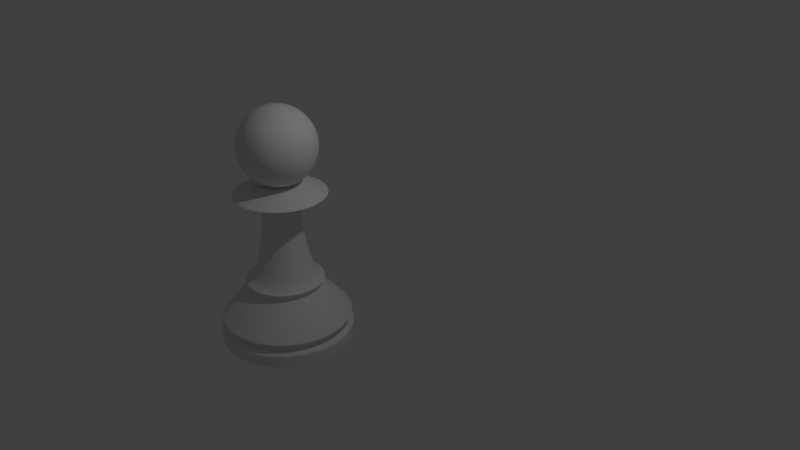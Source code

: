 # Source: Pawn.blend  (saved by Blender 2.78.0; exported with 4.5.12 LTS)
import bpy
from mathutils import Matrix  # noqa: F401  (used for matrix-valued properties, if any)

bpy.ops.wm.read_factory_settings(use_empty=True)
scene = bpy.context.scene
scene.name = 'Scene'

# ---- collections
col_collection_1 = bpy.data.collections.new('Collection 1'); scene.collection.children.link(col_collection_1)

# ---- world
world_world = bpy.data.worlds.new('World'); scene.world = world_world
world_world.color = (0.05088, 0.05088, 0.05088)
world_world.use_sun_shadow = False
world_world.sun_shadow_jitter_overblur = 0.0
world_world.cycles.sampling_method = 'MANUAL'

# ---- cameras
cam_camera = bpy.data.cameras.new('Camera')
cam_camera.clip_end = 100.0
cam_camera.lens = 35.0
cam_camera.sensor_width = 32.0
cam_camera.sensor_height = 18.0
cam_camera.ortho_scale = 7.314
cam_camera.dof.focus_distance = 0.0

# ---- lights
light_lamp = bpy.data.lights.new('Lamp', 'POINT')
light_lamp.transmission_factor = 0.0
light_lamp.cutoff_distance = 30.0
light_lamp.energy = 100.0
light_lamp.shadow_buffer_clip_start = 1.001
light_lamp.shadow_soft_size = 0.1
light_lamp.shadow_maximum_resolution = 0.006
light_lamp.use_absolute_resolution = True

# ---- meshes
me_cylinder = bpy.data.meshes.new('Cylinder')
me_cylinder.from_pydata([(0.0, 1.0, 0.01308), (0.0, 1.0, 0.2131), (0.1951, 0.9808, 0.01308), (0.1951, 0.9808, 0.2131), (0.3827, 0.9239, 0.01308), (0.3827, 0.9239, 0.2131), (0.5556, 0.8315, 0.01308), (0.5556, 0.8315, 0.2131), (0.7071, 0.7071, 0.01308), (0.7071, 0.7071, 0.2131), (0.8315, 0.5556, 0.01308), (0.8315, 0.5556, 0.2131), (0.9239, 0.3827, 0.01308), (0.9239, 0.3827, 0.2131), (0.9808, 0.1951, 0.01308), (0.9808, 0.1951, 0.2131), (1.0, 7.55e-08, 0.01308), (1.0, 7.55e-08, 0.2131), (0.9808, -0.1951, 0.01308), (0.9808, -0.1951, 0.2131), (0.9239, -0.3827, 0.01308), (0.9239, -0.3827, 0.2131), (0.8315, -0.5556, 0.01308), (0.8315, -0.5556, 0.2131), (0.7071, -0.7071, 0.01308), (0.7071, -0.7071, 0.2131), (0.5556, -0.8315, 0.01308), (0.5556, -0.8315, 0.2131), (0.3827, -0.9239, 0.01308), (0.3827, -0.9239, 0.2131), (0.1951, -0.9808, 0.01308), (0.1951, -0.9808, 0.2131), (-3.258e-07, -1.0, 0.01308), (-3.258e-07, -1.0, 0.2131), (-0.1951, -0.9808, 0.01308), (-0.1951, -0.9808, 0.2131), (-0.3827, -0.9239, 0.01308), (-0.3827, -0.9239, 0.2131), (-0.5556, -0.8315, 0.01308), (-0.5556, -0.8315, 0.2131), (-0.7071, -0.7071, 0.01308), (-0.7071, -0.7071, 0.2131), (-0.8315, -0.5556, 0.01308), (-0.8315, -0.5556, 0.2131), (-0.9239, -0.3827, 0.01308), (-0.9239, -0.3827, 0.2131), (-0.9808, -0.1951, 0.01308), (-0.9808, -0.1951, 0.2131), (-1.0, 9.656e-07, 0.01308), (-1.0, 9.656e-07, 0.2131), (-0.9808, 0.1951, 0.01308), (-0.9808, 0.1951, 0.2131), (-0.9239, 0.3827, 0.01308), (-0.9239, 0.3827, 0.2131), (-0.8315, 0.5556, 0.01308), (-0.8315, 0.5556, 0.2131), (-0.7071, 0.7071, 0.01308), (-0.7071, 0.7071, 0.2131), (-0.5556, 0.8315, 0.01308), (-0.5556, 0.8315, 0.2131), (-0.3827, 0.9239, 0.01308), (-0.3827, 0.9239, 0.2131), (-0.1951, 0.9808, 0.01308), (-0.1951, 0.9808, 0.2131), (0.175, 0.88, 0.2767), (1.182e-08, 0.8972, 0.2767), (0.3433, 0.8289, 0.2767), (0.4985, 0.746, 0.2767), (0.6344, 0.6344, 0.2767), (0.746, 0.4985, 0.2767), (0.8289, 0.3433, 0.2767), (0.88, 0.175, 0.2767), (0.8972, 9.703e-08, 0.2767), (0.88, -0.175, 0.2767), (0.8289, -0.3433, 0.2767), (0.746, -0.4985, 0.2767), (0.6344, -0.6344, 0.2767), (0.4985, -0.746, 0.2767), (0.3433, -0.8289, 0.2767), (0.175, -0.88, 0.2767), (-2.805e-07, -0.8972, 0.2767), (-0.175, -0.88, 0.2767), (-0.3434, -0.8289, 0.2767), (-0.4985, -0.746, 0.2767), (-0.6344, -0.6344, 0.2767), (-0.746, -0.4985, 0.2767), (-0.8289, -0.3433, 0.2767), (-0.88, -0.175, 0.2767), (-0.8972, 8.956e-07, 0.2767), (-0.88, 0.175, 0.2767), (-0.8289, 0.3434, 0.2767), (-0.746, 0.4985, 0.2767), (-0.6344, 0.6344, 0.2767), (-0.4985, 0.746, 0.2767), (-0.3433, 0.8289, 0.2767), (-0.175, 0.88, 0.2767), (0.1857, 0.9336, 0.3579), (6.922e-09, 0.9519, 0.3579), (0.3643, 0.8794, 0.3579), (0.5288, 0.7915, 0.3579), (0.6731, 0.6731, 0.3579), (0.7915, 0.5288, 0.3579), (0.8794, 0.3643, 0.3579), (0.9336, 0.1857, 0.3579), (0.9519, 8.566e-08, 0.3579), (0.9336, -0.1857, 0.3579), (0.8794, -0.3643, 0.3579), (0.7915, -0.5288, 0.3579), (0.6731, -0.6731, 0.3579), (0.5288, -0.7915, 0.3579), (0.3643, -0.8794, 0.3579), (0.1857, -0.9336, 0.3579), (-3.032e-07, -0.9519, 0.3579), (-0.1857, -0.9336, 0.3579), (-0.3643, -0.8794, 0.3579), (-0.5288, -0.7915, 0.3579), (-0.6731, -0.6731, 0.3579), (-0.7915, -0.5288, 0.3579), (-0.8794, -0.3643, 0.3579), (-0.9336, -0.1857, 0.3579), (-0.9519, 9.329e-07, 0.3579), (-0.9336, 0.1857, 0.3579), (-0.8794, 0.3643, 0.3579), (-0.7915, 0.5288, 0.3579), (-0.6731, 0.6731, 0.3579), (-0.5288, 0.7915, 0.3579), (-0.3643, 0.8794, 0.3579), (-0.1857, 0.9336, 0.3579), (0.1908, 0.9594, 0.3862), (5.079e-09, 0.9782, 0.3862), (0.3743, 0.9037, 0.3862), (0.5435, 0.8133, 0.3862), (0.6917, 0.6917, 0.3862), (0.8133, 0.5435, 0.3862), (0.9037, 0.3743, 0.3862), (0.9594, 0.1908, 0.3862), (0.9782, 8.021e-08, 0.3862), (0.9594, -0.1908, 0.3862), (0.9037, -0.3743, 0.3862), (0.8133, -0.5435, 0.3862), (0.6917, -0.6917, 0.3862), (0.5435, -0.8133, 0.3862), (0.3743, -0.9037, 0.3862), (0.1908, -0.9594, 0.3862), (-3.137e-07, -0.9782, 0.3862), (-0.1908, -0.9594, 0.3862), (-0.3743, -0.9037, 0.3862), (-0.5435, -0.8133, 0.3862), (-0.6917, -0.6917, 0.3862), (-0.8133, -0.5435, 0.3862), (-0.9037, -0.3743, 0.3862), (-0.9594, -0.1908, 0.3862), (-0.9782, 9.509e-07, 0.3862), (-0.9594, 0.1908, 0.3862), (-0.9037, 0.3743, 0.3862), (-0.8133, 0.5435, 0.3862), (-0.6917, 0.6917, 0.3862), (-0.5435, 0.8133, 0.3862), (-0.3743, 0.9037, 0.3862), (-0.1908, 0.9594, 0.3862), (0.1532, 0.7699, 0.6088), (2.861e-08, 0.785, 0.6088), (0.3004, 0.7253, 0.6088), (0.4361, 0.6527, 0.6088), (0.5551, 0.5551, 0.6088), (0.6527, 0.4361, 0.6088), (0.7253, 0.3004, 0.6088), (0.7699, 0.1532, 0.6088), (0.785, 1.269e-07, 0.6088), (0.7699, -0.1532, 0.6088), (0.7253, -0.3004, 0.6088), (0.6527, -0.4361, 0.6088), (0.5551, -0.5551, 0.6088), (0.4361, -0.6527, 0.6088), (0.3004, -0.7253, 0.6088), (0.1532, -0.7699, 0.6088), (-2.272e-07, -0.785, 0.6088), (-0.1532, -0.7699, 0.6088), (-0.3004, -0.7253, 0.6088), (-0.4361, -0.6527, 0.6088), (-0.5551, -0.5551, 0.6088), (-0.6527, -0.4361, 0.6088), (-0.7253, -0.3004, 0.6088), (-0.7699, -0.1532, 0.6088), (-0.785, 8.257e-07, 0.6088), (-0.7699, 0.1532, 0.6088), (-0.7253, 0.3004, 0.6088), (-0.6527, 0.4361, 0.6088), (-0.5551, 0.5551, 0.6088), (-0.4361, 0.6527, 0.6088), (-0.3004, 0.7253, 0.6088), (-0.1531, 0.7699, 0.6088), (0.1202, 0.6045, 0.7678), (4.73e-08, 0.6164, 0.7678), (0.2359, 0.5695, 0.7678), (0.3424, 0.5125, 0.7678), (0.4358, 0.4358, 0.7678), (0.5125, 0.3424, 0.7678), (0.5695, 0.2359, 0.7678), (0.6045, 0.1202, 0.7678), (0.6164, 1.617e-07, 0.7678), (0.6045, -0.1202, 0.7678), (0.5695, -0.2359, 0.7678), (0.5125, -0.3424, 0.7678), (0.4358, -0.4358, 0.7678), (0.3424, -0.5125, 0.7678), (0.2359, -0.5695, 0.7678), (0.1202, -0.6045, 0.7678), (-1.535e-07, -0.6164, 0.7678), (-0.1202, -0.6045, 0.7678), (-0.2359, -0.5695, 0.7678), (-0.3424, -0.5125, 0.7678), (-0.4358, -0.4358, 0.7678), (-0.5125, -0.3424, 0.7678), (-0.5695, -0.2359, 0.7678), (-0.6045, -0.1202, 0.7678), (-0.6164, 7.103e-07, 0.7678), (-0.6045, 0.1203, 0.7678), (-0.5695, 0.2359, 0.7678), (-0.5125, 0.3424, 0.7678), (-0.4358, 0.4358, 0.7678), (-0.3424, 0.5125, 0.7678), (-0.2359, 0.5695, 0.7678), (-0.1202, 0.6045, 0.7678), (0.1031, 0.5183, 0.8809), (6.618e-08, 0.5285, 0.8809), (0.2022, 0.4883, 0.8809), (0.2936, 0.4394, 0.8809), (0.3737, 0.3737, 0.8809), (0.4394, 0.2936, 0.8809), (0.4883, 0.2022, 0.8809), (0.5183, 0.1031, 0.8809), (0.5285, 1.822e-07, 0.8809), (0.5183, -0.1031, 0.8809), (0.4883, -0.2022, 0.8809), (0.4394, -0.2936, 0.8809), (0.3737, -0.3737, 0.8809), (0.2936, -0.4394, 0.8809), (0.2022, -0.4883, 0.8809), (0.1031, -0.5183, 0.8809), (-1.06e-07, -0.5285, 0.8809), (-0.1031, -0.5183, 0.8809), (-0.2022, -0.4883, 0.8809), (-0.2936, -0.4394, 0.8809), (-0.3737, -0.3737, 0.8809), (-0.4394, -0.2936, 0.8809), (-0.4883, -0.2022, 0.8809), (-0.5183, -0.1031, 0.8809), (-0.5285, 6.526e-07, 0.8809), (-0.5183, 0.1031, 0.8809), (-0.4883, 0.2022, 0.8809), (-0.4394, 0.2936, 0.8809), (-0.3737, 0.3737, 0.8809), (-0.2936, 0.4394, 0.8809), (-0.2022, 0.4883, 0.8809), (-0.1031, 0.5183, 0.8809), (0.1151, 0.5785, 0.9657), (5.765e-08, 0.5898, 0.9657), (0.2257, 0.5449, 0.9657), (0.3277, 0.4904, 0.9657), (0.4171, 0.4171, 0.9657), (0.4904, 0.3277, 0.9657), (0.5449, 0.2257, 0.9657), (0.5785, 0.1151, 0.9657), (0.5898, 1.659e-07, 0.9657), (0.5785, -0.1151, 0.9657), (0.5449, -0.2257, 0.9657), (0.4904, -0.3277, 0.9657), (0.4171, -0.4171, 0.9657), (0.3277, -0.4904, 0.9657), (0.2257, -0.5449, 0.9657), (0.1151, -0.5785, 0.9657), (-1.345e-07, -0.5898, 0.9657), (-0.1151, -0.5785, 0.9657), (-0.2257, -0.5449, 0.9657), (-0.3277, -0.4904, 0.9657), (-0.4171, -0.4171, 0.9657), (-0.4904, -0.3277, 0.9657), (-0.5449, -0.2257, 0.9657), (-0.5785, -0.1151, 0.9657), (-0.5898, 6.909e-07, 0.9657), (-0.5785, 0.1151, 0.9657), (-0.5449, 0.2257, 0.9657), (-0.4904, 0.3277, 0.9657), (-0.4171, 0.4171, 0.9657), (-0.3277, 0.4904, 0.9657), (-0.2257, 0.5449, 0.9657), (-0.1151, 0.5785, 0.9657), (0.09311, 0.4681, 1.026), (6.055e-08, 0.4773, 1.026), (0.1827, 0.441, 1.026), (0.2652, 0.3969, 1.026), (0.3375, 0.3375, 1.026), (0.3969, 0.2652, 1.026), (0.441, 0.1827, 1.026), (0.4681, 0.09311, 1.026), (0.4773, 1.915e-07, 1.026), (0.4681, -0.09311, 1.026), (0.441, -0.1827, 1.026), (0.3969, -0.2652, 1.026), (0.3375, -0.3375, 1.026), (0.2652, -0.3969, 1.026), (0.1827, -0.441, 1.026), (0.09311, -0.4681, 1.026), (-9.497e-08, -0.4773, 1.026), (-0.09311, -0.4681, 1.026), (-0.1827, -0.441, 1.026), (-0.2652, -0.3969, 1.026), (-0.3375, -0.3375, 1.026), (-0.3969, -0.2652, 1.026), (-0.441, -0.1827, 1.026), (-0.4681, -0.09311, 1.026), (-0.4773, 6.163e-07, 1.026), (-0.4681, 0.09312, 1.026), (-0.441, 0.1827, 1.026), (-0.3969, 0.2652, 1.026), (-0.3375, 0.3375, 1.026), (-0.2652, 0.3969, 1.026), (-0.1826, 0.441, 1.026), (-0.09311, 0.4681, 1.026), (0.07488, 0.3765, 1.287), (1.091e-07, 0.3838, 1.287), (0.1469, 0.3546, 1.287), (0.2132, 0.3191, 1.287), (0.2714, 0.2714, 1.287), (0.3191, 0.2132, 1.287), (0.3546, 0.1469, 1.287), (0.3765, 0.07488, 1.287), (0.3838, 2.123e-07, 1.287), (0.3765, -0.07488, 1.287), (0.3546, -0.1469, 1.287), (0.3191, -0.2132, 1.287), (0.2714, -0.2714, 1.287), (0.2132, -0.3191, 1.287), (0.1469, -0.3546, 1.287), (0.07488, -0.3765, 1.287), (-1.601e-08, -0.3838, 1.287), (-0.07488, -0.3765, 1.287), (-0.1469, -0.3546, 1.287), (-0.2132, -0.3191, 1.287), (-0.2714, -0.2714, 1.287), (-0.3191, -0.2132, 1.287), (-0.3546, -0.1469, 1.287), (-0.3765, -0.07488, 1.287), (-0.3838, 5.54e-07, 1.287), (-0.3765, 0.07488, 1.287), (-0.3546, 0.1469, 1.287), (-0.3191, 0.2132, 1.287), (-0.2714, 0.2714, 1.287), (-0.2132, 0.3191, 1.287), (-0.1469, 0.3546, 1.287), (-0.07488, 0.3765, 1.287), (0.06463, 0.3249, 1.527), (1.261e-07, 0.3313, 1.527), (0.1268, 0.306, 1.527), (0.184, 0.2754, 1.527), (0.2342, 0.2342, 1.527), (0.2754, 0.184, 1.527), (0.306, 0.1268, 1.527), (0.3249, 0.06463, 1.527), (0.3313, 2.245e-07, 1.527), (0.3249, -0.06463, 1.527), (0.306, -0.1268, 1.527), (0.2754, -0.184, 1.527), (0.2342, -0.2342, 1.527), (0.184, -0.2754, 1.527), (0.1268, -0.306, 1.527), (0.06463, -0.3249, 1.527), (1.812e-08, -0.3313, 1.527), (-0.06463, -0.3249, 1.527), (-0.1268, -0.306, 1.527), (-0.184, -0.2754, 1.527), (-0.2342, -0.2342, 1.527), (-0.2754, -0.184, 1.527), (-0.306, -0.1268, 1.527), (-0.3249, -0.06462, 1.527), (-0.3313, 5.193e-07, 1.527), (-0.3249, 0.06463, 1.527), (-0.306, 0.1268, 1.527), (-0.2754, 0.184, 1.527), (-0.2342, 0.2342, 1.527), (-0.184, 0.2754, 1.527), (-0.1268, 0.306, 1.527), (-0.06462, 0.3249, 1.527), (0.05549, 0.279, 1.842), (4.053e-08, 0.2844, 1.842), (0.1088, 0.2628, 1.842), (0.158, 0.2365, 1.842), (0.2011, 0.2011, 1.842), (0.2365, 0.158, 1.842), (0.2628, 0.1088, 1.842), (0.279, 0.05549, 1.842), (0.2844, 2.349e-07, 1.842), (0.279, -0.05549, 1.842), (0.2628, -0.1088, 1.842), (0.2365, -0.158, 1.842), (0.2011, -0.2011, 1.842), (0.158, -0.2365, 1.842), (0.1088, -0.2628, 1.842), (0.05549, -0.279, 1.842), (-5.215e-08, -0.2844, 1.842), (-0.05549, -0.279, 1.842), (-0.1088, -0.2628, 1.842), (-0.158, -0.2365, 1.842), (-0.2011, -0.2011, 1.842), (-0.2365, -0.158, 1.842), (-0.2628, -0.1088, 1.842), (-0.279, -0.05549, 1.842), (-0.2844, 4.88e-07, 1.842), (-0.279, 0.05549, 1.842), (-0.2628, 0.1088, 1.842), (-0.2365, 0.158, 1.842), (-0.2011, 0.2011, 1.842), (-0.158, 0.2365, 1.842), (-0.1088, 0.2628, 1.842), (-0.05549, 0.279, 1.842), (0.05398, 0.2714, 2.216), (1.334e-07, 0.2767, 2.216), (0.1059, 0.2556, 2.216), (0.1537, 0.23, 2.216), (0.1956, 0.1956, 2.216), (0.23, 0.1537, 2.216), (0.2556, 0.1059, 2.216), (0.2714, 0.05398, 2.216), (0.2767, 2.367e-07, 2.216), (0.2714, -0.05398, 2.216), (0.2556, -0.1059, 2.216), (0.23, -0.1537, 2.216), (0.1956, -0.1956, 2.216), (0.1537, -0.23, 2.216), (0.1059, -0.2556, 2.216), (0.05398, -0.2714, 2.216), (4.326e-08, -0.2767, 2.216), (-0.05398, -0.2714, 2.216), (-0.1059, -0.2556, 2.216), (-0.1537, -0.23, 2.216), (-0.1956, -0.1956, 2.216), (-0.23, -0.1537, 2.216), (-0.2556, -0.1059, 2.216), (-0.2714, -0.05398, 2.216), (-0.2767, 4.829e-07, 2.216), (-0.2714, 0.05398, 2.216), (-0.2556, 0.1059, 2.216), (-0.23, 0.1537, 2.216), (-0.1956, 0.1956, 2.216), (-0.1537, 0.23, 2.216), (-0.1059, 0.2556, 2.216), (-0.05398, 0.2714, 2.216), (0.1361, 0.684, 2.326), (7.641e-08, 0.6974, 2.326), (0.2669, 0.6443, 2.326), (0.3874, 0.5799, 2.326), (0.4931, 0.4931, 2.326), (0.5799, 0.3874, 2.326), (0.6443, 0.2669, 2.326), (0.684, 0.1361, 2.326), (0.6974, 1.391e-07, 2.326), (0.684, -0.1361, 2.326), (0.6443, -0.2669, 2.326), (0.5799, -0.3874, 2.326), (0.4931, -0.4931, 2.326), (0.3874, -0.5799, 2.326), (0.2669, -0.6443, 2.326), (0.1361, -0.684, 2.326), (-1.508e-07, -0.6974, 2.326), (-0.1361, -0.684, 2.326), (-0.2669, -0.6443, 2.326), (-0.3875, -0.5799, 2.326), (-0.4931, -0.4931, 2.326), (-0.5799, -0.3874, 2.326), (-0.6443, -0.2669, 2.326), (-0.684, -0.1361, 2.326), (-0.6974, 7.598e-07, 2.326), (-0.684, 0.1361, 2.326), (-0.6443, 0.2669, 2.326), (-0.5799, 0.3875, 2.326), (-0.4931, 0.4931, 2.326), (-0.3874, 0.5799, 2.326), (-0.2669, 0.6443, 2.326), (-0.1361, 0.684, 2.326), (0.08967, 0.4508, 2.432), (9.741e-08, 0.4596, 2.432), (0.1759, 0.4246, 2.432), (0.2554, 0.3822, 2.432), (0.325, 0.325, 2.432), (0.3822, 0.2554, 2.432), (0.4246, 0.1759, 2.432), (0.4508, 0.08967, 2.432), (0.4596, 1.952e-07, 2.432), (0.4508, -0.08967, 2.432), (0.4246, -0.1759, 2.432), (0.3822, -0.2554, 2.432), (0.325, -0.325, 2.432), (0.2554, -0.3822, 2.432), (0.1759, -0.4246, 2.432), (0.08967, -0.4508, 2.432), (-5.235e-08, -0.4596, 2.432), (-0.08967, -0.4508, 2.432), (-0.1759, -0.4246, 2.432), (-0.2554, -0.3822, 2.432), (-0.325, -0.325, 2.432), (-0.3822, -0.2554, 2.432), (-0.4246, -0.1759, 2.432), (-0.4508, -0.08967, 2.432), (-0.4596, 6.043e-07, 2.432), (-0.4508, 0.08967, 2.432), (-0.4246, 0.1759, 2.432), (-0.3822, 0.2554, 2.432), (-0.325, 0.325, 2.432), (-0.2554, 0.3822, 2.432), (-0.1759, 0.4246, 2.432), (-0.08967, 0.4508, 2.432), (0.04736, 0.2381, 2.499), (1.351e-07, 0.2428, 2.499), (0.0929, 0.2243, 2.499), (0.1349, 0.2018, 2.499), (0.1717, 0.1717, 2.499), (0.2018, 0.1349, 2.499), (0.2243, 0.0929, 2.499), (0.2381, 0.04736, 2.499), (0.2428, 2.446e-07, 2.499), (0.2381, -0.04736, 2.499), (0.2243, -0.0929, 2.499), (0.2018, -0.1349, 2.499), (0.1717, -0.1717, 2.499), (0.1349, -0.2018, 2.499), (0.0929, -0.2243, 2.499), (0.04736, -0.2381, 2.499), (5.601e-08, -0.2428, 2.499), (-0.04736, -0.2381, 2.499), (-0.0929, -0.2243, 2.499), (-0.1349, -0.2018, 2.499), (-0.1717, -0.1717, 2.499), (-0.2018, -0.1349, 2.499), (-0.2243, -0.0929, 2.499), (-0.2381, -0.04736, 2.499), (-0.2428, 4.607e-07, 2.499), (-0.2381, 0.04736, 2.499), (-0.2243, 0.0929, 2.499), (-0.2018, 0.1349, 2.499), (-0.1717, 0.1717, 2.499), (-0.1349, 0.2018, 2.499), (-0.0929, 0.2243, 2.499), (-0.04736, 0.2381, 2.499), (0.03949, 0.1474, 3.605), (0.07629, 0.2847, 3.546), (0.1079, 0.4027, 3.452), (0.1321, 0.4932, 3.33), (0.1474, 0.5501, 3.188), (0.1526, 0.5695, 3.035), (0.1474, 0.5501, 2.883), (0.1321, 0.4932, 2.74), (0.1079, 0.4027, 2.618), (0.07629, 0.2847, 2.525), (0.03949, 0.1474, 2.466), (0.07629, 0.1321, 3.605), (0.1474, 0.2553, 3.546), (0.2084, 0.361, 3.452), (0.2553, 0.4422, 3.33), (0.2847, 0.4932, 3.188), (0.2948, 0.5106, 3.035), (0.2847, 0.4932, 2.883), (0.2553, 0.4422, 2.74), (0.2084, 0.361, 2.618), (0.1474, 0.2553, 2.525), (0.07629, 0.1321, 2.466), (-1.685e-07, 2.101e-07, 3.625), (0.1079, 0.1079, 3.605), (0.2084, 0.2084, 3.546), (0.2948, 0.2948, 3.452), (0.361, 0.361, 3.33), (0.4027, 0.4027, 3.188), (0.4169, 0.4169, 3.035), (0.4027, 0.4027, 2.883), (0.361, 0.361, 2.74), (0.2948, 0.2948, 2.618), (0.2084, 0.2084, 2.525), (0.1079, 0.1079, 2.466), (-6.169e-09, 3.725e-07, 2.446), (0.1321, 0.07629, 3.605), (0.2553, 0.1474, 3.546), (0.361, 0.2084, 3.452), (0.4422, 0.2553, 3.33), (0.4932, 0.2847, 3.188), (0.5106, 0.2948, 3.035), (0.4932, 0.2847, 2.883), (0.4422, 0.2553, 2.74), (0.361, 0.2084, 2.618), (0.2553, 0.1474, 2.525), (0.1321, 0.07629, 2.466), (0.1474, 0.03949, 3.605), (0.2847, 0.07629, 3.546), (0.4027, 0.1079, 3.452), (0.4932, 0.1321, 3.33), (0.5501, 0.1474, 3.188), (0.5695, 0.1526, 3.035), (0.5501, 0.1474, 2.883), (0.4932, 0.1321, 2.74), (0.4027, 0.1079, 2.618), (0.2847, 0.07629, 2.525), (0.1474, 0.03949, 2.466), (0.1526, 3.791e-07, 3.605), (0.2948, 3.352e-07, 3.546), (0.4169, 3.352e-07, 3.452), (0.5106, 3.44e-07, 3.33), (0.5695, 3.967e-07, 3.188), (0.5895, 3.352e-07, 3.035), (0.5695, 3.879e-07, 2.883), (0.5106, 3.44e-07, 2.74), (0.4169, 3.791e-07, 2.618), (0.2948, 3.747e-07, 2.525), (0.1526, 3.747e-07, 2.466), (0.1474, -0.03949, 3.605), (0.2847, -0.07629, 3.546), (0.4027, -0.1079, 3.452), (0.4932, -0.1321, 3.33), (0.5501, -0.1474, 3.188), (0.5695, -0.1526, 3.035), (0.5501, -0.1474, 2.883), (0.4932, -0.1321, 2.74), (0.4027, -0.1079, 2.618), (0.2847, -0.07629, 2.525), (0.1474, -0.03949, 2.466), (0.1321, -0.07629, 3.605), (0.2553, -0.1474, 3.546), (0.361, -0.2084, 3.452), (0.4422, -0.2553, 3.33), (0.4932, -0.2847, 3.188), (0.5106, -0.2948, 3.035), (0.4932, -0.2847, 2.883), (0.4422, -0.2553, 2.74), (0.361, -0.2084, 2.618), (0.2553, -0.1474, 2.525), (0.1321, -0.07629, 2.466), (0.1079, -0.1079, 3.605), (0.2084, -0.2084, 3.546), (0.2948, -0.2948, 3.452), (0.361, -0.361, 3.33), (0.4027, -0.4027, 3.188), (0.4169, -0.4169, 3.035), (0.4027, -0.4027, 2.883), (0.361, -0.361, 2.74), (0.2948, -0.2948, 2.618), (0.2084, -0.2084, 2.525), (0.1079, -0.1079, 2.466), (0.07629, -0.1321, 3.605), (0.1474, -0.2553, 3.546), (0.2084, -0.361, 3.452), (0.2553, -0.4422, 3.33), (0.2847, -0.4932, 3.188), (0.2948, -0.5106, 3.035), (0.2847, -0.4932, 2.883), (0.2553, -0.4422, 2.74), (0.2084, -0.361, 2.618), (0.1474, -0.2553, 2.525), (0.07629, -0.1321, 2.466), (0.03949, -0.1474, 3.605), (0.07629, -0.2847, 3.546), (0.1079, -0.4027, 3.452), (0.1321, -0.4932, 3.33), (0.1474, -0.5501, 3.188), (0.1526, -0.5695, 3.035), (0.1474, -0.5501, 2.883), (0.1321, -0.4932, 2.74), (0.1079, -0.4027, 2.618), (0.07629, -0.2847, 2.525), (0.03949, -0.1474, 2.466), (2.991e-10, -0.1526, 3.605), (-4.802e-08, -0.2948, 3.546), (-9.194e-08, -0.4169, 3.452), (-3.923e-08, -0.5106, 3.33), (-3.923e-08, -0.5695, 3.188), (-5.68e-08, -0.5895, 3.035), (-3.923e-08, -0.5695, 2.883), (-3.923e-08, -0.5106, 2.74), (-5.68e-08, -0.4169, 2.618), (-2.606e-08, -0.2948, 2.525), (-1.727e-08, -0.1526, 2.466), (-0.03949, -0.1474, 3.605), (-0.07629, -0.2847, 3.546), (-0.1079, -0.4027, 3.452), (-0.1321, -0.4932, 3.33), (-0.1474, -0.5501, 3.188), (-0.1526, -0.5695, 3.035), (-0.1474, -0.5501, 2.883), (-0.1321, -0.4932, 2.74), (-0.1079, -0.4027, 2.618), (-0.07629, -0.2847, 2.525), (-0.03949, -0.1474, 2.466), (-0.07629, -0.1321, 3.605), (-0.1474, -0.2553, 3.546), (-0.2084, -0.361, 3.452), (-0.2553, -0.4422, 3.33), (-0.2847, -0.4932, 3.188), (-0.2948, -0.5106, 3.035), (-0.2847, -0.4932, 2.883), (-0.2553, -0.4422, 2.74), (-0.2084, -0.361, 2.618), (-0.1474, -0.2553, 2.525), (-0.07629, -0.1321, 2.466), (-0.1079, -0.1079, 3.605), (-0.2084, -0.2084, 3.546), (-0.2948, -0.2948, 3.452), (-0.361, -0.361, 3.33), (-0.4027, -0.4027, 3.188), (-0.4169, -0.4169, 3.035), (-0.4027, -0.4027, 2.883), (-0.361, -0.361, 2.74), (-0.2948, -0.2948, 2.618), (-0.2084, -0.2084, 2.525), (-0.1079, -0.1079, 2.466), (-0.1321, -0.07629, 3.605), (-0.2553, -0.1474, 3.546), (-0.361, -0.2084, 3.452), (-0.4422, -0.2553, 3.33), (-0.4932, -0.2847, 3.188), (-0.5106, -0.2948, 3.035), (-0.4932, -0.2847, 2.883), (-0.4422, -0.2553, 2.74), (-0.361, -0.2084, 2.618), (-0.2553, -0.1474, 2.525), (-0.1321, -0.07629, 2.466), (-0.1474, -0.03949, 3.605), (-0.2847, -0.07629, 3.546), (-0.4027, -0.1079, 3.452), (-0.4932, -0.1321, 3.33), (-0.5501, -0.1474, 3.188), (-0.5695, -0.1526, 3.035), (-0.5501, -0.1474, 2.883), (-0.4932, -0.1321, 2.74), (-0.4027, -0.1079, 2.618), (-0.2847, -0.07629, 2.525), (-0.1474, -0.03949, 2.466), (-0.1526, 3.835e-07, 3.605), (-0.2948, 4.186e-07, 3.546), (-0.4169, 4.318e-07, 3.452), (-0.5106, 4.318e-07, 3.33), (-0.5695, 3.791e-07, 3.188), (-0.5895, 3.615e-07, 3.035), (-0.5695, 3.615e-07, 2.883), (-0.5106, 4.318e-07, 2.74), (-0.4169, 4.143e-07, 2.618), (-0.2948, 3.572e-07, 2.525), (-0.1526, 3.879e-07, 2.466), (-0.1474, 0.03949, 3.605), (-0.2847, 0.07629, 3.546), (-0.4027, 0.1079, 3.452), (-0.4932, 0.1321, 3.33), (-0.5501, 0.1474, 3.188), (-0.5695, 0.1526, 3.035), (-0.5501, 0.1474, 2.883), (-0.4932, 0.1321, 2.74), (-0.4027, 0.1079, 2.618), (-0.2847, 0.07629, 2.525), (-0.1474, 0.03949, 2.466), (-0.1321, 0.07629, 3.605), (-0.2553, 0.1474, 3.546), (-0.361, 0.2084, 3.452), (-0.4422, 0.2553, 3.33), (-0.4932, 0.2847, 3.188), (-0.5106, 0.2948, 3.035), (-0.4932, 0.2847, 2.883), (-0.4422, 0.2553, 2.74), (-0.361, 0.2084, 2.618), (-0.2553, 0.1474, 2.525), (-0.1321, 0.07629, 2.466), (-0.1079, 0.1079, 3.605), (-0.2084, 0.2084, 3.546), (-0.2948, 0.2948, 3.452), (-0.361, 0.361, 3.33), (-0.4027, 0.4027, 3.188), (-0.4169, 0.4169, 3.035), (-0.4027, 0.4027, 2.883), (-0.361, 0.361, 2.74), (-0.2948, 0.2948, 2.618), (-0.2084, 0.2084, 2.525), (-0.1079, 0.1079, 2.466), (-0.07629, 0.1321, 3.605), (-0.1474, 0.2553, 3.546), (-0.2084, 0.361, 3.452), (-0.2553, 0.4422, 3.33), (-0.2847, 0.4932, 3.188), (-0.2948, 0.5106, 3.035), (-0.2847, 0.4932, 2.883), (-0.2553, 0.4422, 2.74), (-0.2084, 0.361, 2.618), (-0.1474, 0.2553, 2.525), (-0.07629, 0.1321, 2.466), (-0.03949, 0.1474, 3.605), (-0.07629, 0.2847, 3.546), (-0.1079, 0.4027, 3.452), (-0.1321, 0.4932, 3.33), (-0.1474, 0.5501, 3.188), (-0.1526, 0.5695, 3.035), (-0.1474, 0.5501, 2.883), (-0.1321, 0.4932, 2.74), (-0.1079, 0.4027, 2.618), (-0.07629, 0.2847, 2.525), (-0.03949, 0.1474, 2.466), (4.692e-09, 0.1526, 3.605), (2.226e-08, 0.2948, 3.546), (3.983e-08, 0.4169, 3.452), (4.692e-09, 0.5106, 3.33), (-3.923e-08, 0.5695, 3.188), (-3.045e-08, 0.5895, 3.035), (-4.093e-09, 0.5695, 2.883), (4.692e-09, 0.5106, 2.74), (3.983e-08, 0.4169, 2.618), (-3.923e-08, 0.2948, 2.525), (4.692e-09, 0.1526, 2.466), (0.0, 1.0, 0.01308), (0.1951, 0.9808, 0.01308), (0.3827, 0.9239, 0.01308), (0.5556, 0.8315, 0.01308), (0.7071, 0.7071, 0.01308), (0.8315, 0.5556, 0.01308), (0.9239, 0.3827, 0.01308), (0.9808, 0.1951, 0.01308), (1.0, 7.55e-08, 0.01308), (0.9808, -0.1951, 0.01308), (0.9239, -0.3827, 0.01308), (0.8315, -0.5556, 0.01308), (0.7071, -0.7071, 0.01308), (0.5556, -0.8315, 0.01308), (0.3827, -0.9239, 0.01308), (0.1951, -0.9808, 0.01308), (-3.258e-07, -1.0, 0.01308), (-0.1951, -0.9808, 0.01308), (-0.3827, -0.9239, 0.01308), (-0.5556, -0.8315, 0.01308), (-0.7071, -0.7071, 0.01308), (-0.8315, -0.5556, 0.01308), (-0.9239, -0.3827, 0.01308), (-0.9808, -0.1951, 0.01308), (-1.0, 9.656e-07, 0.01308), (-0.9808, 0.1951, 0.01308), (-0.9239, 0.3827, 0.01308), (-0.8315, 0.5556, 0.01308), (-0.7071, 0.7071, 0.01308), (-0.5556, 0.8315, 0.01308), (-0.3827, 0.9239, 0.01308), (-0.1951, 0.9808, 0.01308), (0.0, 1.0, 0.1988), (0.1951, 0.9808, 0.1988), (0.3827, 0.9239, 0.1988), (0.5556, 0.8315, 0.1988), (0.7071, 0.7071, 0.1988), (0.8315, 0.5556, 0.1988), (0.9239, 0.3827, 0.1988), (0.9808, 0.1951, 0.1988), (1.0, 7.55e-08, 0.1988), (0.9808, -0.1951, 0.1988), (0.9239, -0.3827, 0.1988), (0.8315, -0.5556, 0.1988), (0.7071, -0.7071, 0.1988), (0.5556, -0.8315, 0.1988), (0.3827, -0.9239, 0.1988), (0.1951, -0.9808, 0.1988), (-3.258e-07, -1.0, 0.1988), (-0.1951, -0.9808, 0.1988), (-0.3827, -0.9239, 0.1988), (-0.5556, -0.8315, 0.1988), (-0.7071, -0.7071, 0.1988), (-0.8315, -0.5556, 0.1988), (-0.9239, -0.3827, 0.1988), (-0.9808, -0.1951, 0.1988), (-1.0, 9.656e-07, 0.1988), (-0.9808, 0.1951, 0.1988), (-0.9239, 0.3827, 0.1988), (-0.8315, 0.5556, 0.1988), (-0.7071, 0.7071, 0.1988), (-0.5556, 0.8315, 0.1988), (-0.3827, 0.9239, 0.1988), (-0.1951, 0.9808, 0.1988), (0.1851, 0.9304, 0.2449), (0.363, 0.8764, 0.2449), (0.8764, -0.363, 0.2449), (0.7887, -0.527, 0.2449), (-0.527, -0.7887, 0.2449), (-0.6708, -0.6708, 0.2449), (-0.6708, 0.6708, 0.2449), (-0.527, 0.7887, 0.2449), (0.8764, 0.363, 0.2449), (0.9304, 0.1851, 0.2449), (0.1851, -0.9304, 0.2449), (-3.032e-07, -0.9486, 0.2449), (-0.9486, 9.306e-07, 0.2449), (-0.9304, 0.1851, 0.2449), (0.527, 0.7887, 0.2449), (0.6708, -0.6708, 0.2449), (-0.7887, -0.527, 0.2449), (-0.363, 0.8764, 0.2449), (0.9486, 8.626e-08, 0.2449), (-0.1851, -0.9304, 0.2449), (-0.8764, 0.363, 0.2449), (0.6708, 0.6708, 0.2449), (0.527, -0.7887, 0.2449), (-0.8764, -0.363, 0.2449), (-0.1851, 0.9304, 0.2449), (0.9304, -0.1851, 0.2449), (-0.363, -0.8764, 0.2449), (-0.7887, 0.527, 0.2449), (0.7887, 0.527, 0.2449), (0.363, -0.8764, 0.2449), (-0.9304, -0.1851, 0.2449), (5.912e-09, 0.9486, 0.2449), (-0.5435, -0.8133, 0.3862), (-0.6917, -0.6917, 0.3862), (0.9037, 0.3743, 0.3862), (0.9594, 0.1908, 0.3862), (-0.8133, -0.5435, 0.3862), (0.9782, 8.021e-08, 0.3862), (-0.9037, -0.3743, 0.3862), (0.9594, -0.1908, 0.3862), (-0.9594, -0.1908, 0.3862), (0.9037, -0.3743, 0.3862), (-0.9782, 9.509e-07, 0.3862), (0.8133, -0.5435, 0.3862), (-0.9594, 0.1908, 0.3862), (0.6917, -0.6917, 0.3862), (-0.9037, 0.3743, 0.3862), (0.5435, -0.8133, 0.3862), (-0.8133, 0.5435, 0.3862), (0.3743, -0.9037, 0.3862), (5.079e-09, 0.9782, 0.3862), (0.1908, 0.9594, 0.3862), (-0.6917, 0.6917, 0.3862), (0.1908, -0.9594, 0.3862), (0.3743, 0.9037, 0.3862), (-0.5435, 0.8133, 0.3862), (-3.137e-07, -0.9782, 0.3862), (0.5435, 0.8133, 0.3862), (-0.3743, 0.9037, 0.3862), (-0.1908, -0.9594, 0.3862), (0.6917, 0.6917, 0.3862), (-0.1908, 0.9594, 0.3862), (-0.3743, -0.9037, 0.3862), (0.8133, 0.5435, 0.3862), (0.1031, 0.5183, 0.8809), (0.2022, 0.4883, 0.8809), (-0.3737, 0.3737, 0.8809), (-0.2936, 0.4394, 0.8809), (0.1031, -0.5183, 0.8809), (-1.06e-07, -0.5285, 0.8809), (0.2936, 0.4394, 0.8809), (-0.2022, 0.4883, 0.8809), (-0.1031, -0.5183, 0.8809), (0.3737, 0.3737, 0.8809), (-0.1031, 0.5183, 0.8809), (-0.2022, -0.4883, 0.8809), (0.4394, 0.2936, 0.8809), (6.618e-08, 0.5285, 0.8809), (-0.2936, -0.4394, 0.8809), (0.4883, 0.2022, 0.8809), (-0.3737, -0.3737, 0.8809), (0.5183, 0.1031, 0.8809), (-0.4394, -0.2936, 0.8809), (0.5285, 1.822e-07, 0.8809), (-0.4883, -0.2022, 0.8809), (0.5183, -0.1031, 0.8809), (-0.5183, -0.1031, 0.8809), (0.4883, -0.2022, 0.8809), (-0.5285, 6.526e-07, 0.8809), (0.4394, -0.2936, 0.8809), (-0.5183, 0.1031, 0.8809), (0.3737, -0.3737, 0.8809), (-0.4883, 0.2022, 0.8809), (0.2936, -0.4394, 0.8809), (-0.4394, 0.2936, 0.8809), (0.2022, -0.4883, 0.8809), (0.4171, 0.4171, 0.9657), (0.4904, 0.3277, 0.9657), (-0.1151, 0.5785, 0.9657), (5.765e-08, 0.5898, 0.9657), (-0.2257, -0.5449, 0.9657), (-0.3277, -0.4904, 0.9657), (0.5449, 0.2257, 0.9657), (-0.4171, -0.4171, 0.9657), (0.5785, 0.1151, 0.9657), (-0.4904, -0.3277, 0.9657), (0.5898, 1.659e-07, 0.9657), (-0.5449, -0.2257, 0.9657), (0.5785, -0.1151, 0.9657), (-0.5785, -0.1151, 0.9657), (0.5449, -0.2257, 0.9657), (-0.5898, 6.909e-07, 0.9657), (0.4904, -0.3277, 0.9657), (-0.5785, 0.1151, 0.9657), (0.4171, -0.4171, 0.9657), (-0.5449, 0.2257, 0.9657), (0.3277, -0.4904, 0.9657), (-0.4904, 0.3277, 0.9657), (0.2257, -0.5449, 0.9657), (0.1151, 0.5785, 0.9657), (-0.4171, 0.4171, 0.9657), (0.1151, -0.5785, 0.9657), (0.2257, 0.5449, 0.9657), (-0.3277, 0.4904, 0.9657), (-1.345e-07, -0.5898, 0.9657), (0.3277, 0.4904, 0.9657), (-0.2257, 0.5449, 0.9657), (-0.1151, -0.5785, 0.9657), (-0.1537, -0.23, 2.216), (-0.1956, -0.1956, 2.216), (0.2556, 0.1059, 2.216), (0.2714, 0.05398, 2.216), (-0.23, -0.1537, 2.216), (0.2767, 2.367e-07, 2.216), (-0.2556, -0.1059, 2.216), (0.2714, -0.05398, 2.216), (-0.2714, -0.05398, 2.216), (0.2556, -0.1059, 2.216), (-0.2767, 4.829e-07, 2.216), (0.23, -0.1537, 2.216), (-0.2714, 0.05398, 2.216), (0.1956, -0.1956, 2.216), (-0.2556, 0.1059, 2.216), (0.1537, -0.23, 2.216), (-0.23, 0.1537, 2.216), (0.1059, -0.2556, 2.216), (1.334e-07, 0.2767, 2.216), (0.05398, 0.2714, 2.216), (-0.1956, 0.1956, 2.216), (0.05398, -0.2714, 2.216), (0.1059, 0.2556, 2.216), (-0.1537, 0.23, 2.216), (4.326e-08, -0.2767, 2.216), (0.1537, 0.23, 2.216), (-0.1059, 0.2556, 2.216), (-0.05398, -0.2714, 2.216), (0.1956, 0.1956, 2.216), (-0.05398, 0.2714, 2.216), (-0.1059, -0.2556, 2.216), (0.23, 0.1537, 2.216), (-0.5945, -0.2462, 2.312), (-0.6311, -0.1255, 2.312), (0.6311, -0.1255, 2.312), (0.5945, -0.2462, 2.312), (-0.6435, 7.243e-07, 2.312), (0.535, -0.3575, 2.312), (-0.6311, 0.1255, 2.312), (0.455, -0.455, 2.312), (-0.5945, 0.2462, 2.312), (0.3575, -0.535, 2.312), (-0.535, 0.3575, 2.312), (0.2462, -0.5945, 2.312), (8.372e-08, 0.6435, 2.312), (0.1255, 0.6311, 2.312), (-0.455, 0.455, 2.312), (0.1255, -0.6311, 2.312), (0.2462, 0.5945, 2.312), (-0.3575, 0.535, 2.312), (-1.26e-07, -0.6435, 2.312), (0.3575, 0.535, 2.312), (-0.2462, 0.5945, 2.312), (-0.1255, -0.6311, 2.312), (0.455, 0.455, 2.312), (-0.1255, 0.6311, 2.312), (-0.2462, -0.5945, 2.312), (0.535, 0.3575, 2.312), (-0.3575, -0.535, 2.312), (0.5945, 0.2462, 2.312), (-0.455, -0.455, 2.312), (0.6311, 0.1255, 2.312), (-0.535, -0.3575, 2.312), (0.6435, 1.516e-07, 2.312), (-0.6615, 0.1316, 2.336), (-0.6231, 0.2581, 2.336), (0.4769, -0.4769, 2.336), (0.3747, -0.5608, 2.336), (-0.5608, 0.3747, 2.336), (0.2581, -0.6231, 2.336), (7.844e-08, 0.6744, 2.336), (0.1316, 0.6615, 2.336), (-0.4769, 0.4769, 2.336), (0.1316, -0.6615, 2.336), (0.2581, 0.6231, 2.336), (-0.3747, 0.5608, 2.336), (-1.413e-07, -0.6744, 2.336), (0.3747, 0.5608, 2.336), (-0.2581, 0.6231, 2.336), (-0.1316, -0.6615, 2.336), (0.4769, 0.4769, 2.336), (-0.1316, 0.6615, 2.336), (-0.2581, -0.6231, 2.336), (0.5608, 0.3747, 2.336), (-0.3747, -0.5608, 2.336), (0.6231, 0.2581, 2.336), (-0.4769, -0.4769, 2.336), (0.6615, 0.1316, 2.336), (-0.5608, -0.3747, 2.336), (0.6744, 1.445e-07, 2.336), (-0.6231, -0.2581, 2.336), (0.6615, -0.1316, 2.336), (-0.6615, -0.1316, 2.336), (0.6231, -0.2581, 2.336), (-0.6744, 7.448e-07, 2.336), (0.5608, -0.3747, 2.336), (-0.4985, 0.746, 0.2767), (-0.3433, 0.8289, 0.2767), (-2.805e-07, -0.8972, 0.2767), (-0.175, -0.88, 0.2767), (0.4985, 0.746, 0.2767), (0.6344, 0.6344, 0.2767), (-0.175, 0.88, 0.2767), (-0.3434, -0.8289, 0.2767), (0.746, 0.4985, 0.2767), (1.182e-08, 0.8972, 0.2767), (-0.4985, -0.746, 0.2767), (0.8289, 0.3433, 0.2767), (-0.6344, -0.6344, 0.2767), (0.88, 0.175, 0.2767), (-0.746, -0.4985, 0.2767), (0.8972, 9.703e-08, 0.2767), (-0.8289, -0.3433, 0.2767), (0.88, -0.175, 0.2767), (-0.88, -0.175, 0.2767), (0.8289, -0.3433, 0.2767), (-0.8972, 8.956e-07, 0.2767), (0.746, -0.4985, 0.2767), (-0.88, 0.175, 0.2767), (0.6344, -0.6344, 0.2767), (-0.8289, 0.3434, 0.2767), (0.4985, -0.746, 0.2767), (-0.746, 0.4985, 0.2767), (0.3433, -0.8289, 0.2767), (0.175, 0.88, 0.2767), (-0.6344, 0.6344, 0.2767), (0.175, -0.88, 0.2767), (0.3433, 0.8289, 0.2767)], [], [(842, 1, 3, 843), (843, 3, 5, 844), (844, 5, 7, 845), (845, 7, 9, 846), (846, 9, 11, 847), (847, 11, 13, 848), (848, 13, 15, 849), (849, 15, 17, 850), (850, 17, 19, 851), (851, 19, 21, 852), (852, 21, 23, 853), (853, 23, 25, 854), (854, 25, 27, 855), (855, 27, 29, 856), (856, 29, 31, 857), (857, 31, 33, 858), (858, 33, 35, 859), (859, 35, 37, 860), (860, 37, 39, 861), (861, 39, 41, 862), (862, 41, 43, 863), (863, 43, 45, 864), (864, 45, 47, 865), (865, 47, 49, 866), (866, 49, 51, 867), (867, 51, 53, 868), (868, 53, 55, 869), (869, 55, 57, 870), (870, 57, 59, 871), (871, 59, 61, 872), (875, 874, 64, 66), (872, 61, 63, 873), (873, 63, 1, 842), (0, 2, 4, 6, 8, 10, 12, 14, 16, 18, 20, 22, 24, 26, 28, 30, 32, 34, 36, 38, 40, 42, 44, 46, 48, 50, 52, 54, 56, 58, 60, 62), (1099, 1098, 125, 126), (877, 876, 74, 75), (879, 878, 83, 84), (881, 880, 92, 93), (883, 882, 70, 71), (885, 884, 79, 80), (887, 886, 88, 89), (888, 875, 66, 67), (889, 877, 75, 76), (890, 879, 84, 85), (891, 881, 93, 94), (892, 883, 71, 72), (893, 885, 80, 81), (894, 887, 89, 90), (895, 888, 67, 68), (896, 889, 76, 77), (897, 890, 85, 86), (898, 891, 94, 95), (899, 892, 72, 73), (900, 893, 81, 82), (901, 894, 90, 91), (902, 895, 68, 69), (903, 896, 77, 78), (904, 897, 86, 87), (874, 905, 65, 64), (905, 898, 95, 65), (876, 899, 73, 74), (878, 900, 82, 83), (880, 901, 91, 92), (882, 902, 69, 70), (884, 903, 78, 79), (886, 904, 87, 88), (907, 906, 147, 148), (1101, 1100, 112, 113), (1103, 1102, 99, 100), (1104, 1099, 126, 127), (1105, 1101, 113, 114), (1106, 1103, 100, 101), (1107, 1104, 127, 97), (1108, 1105, 114, 115), (1109, 1106, 101, 102), (1110, 1108, 115, 116), (1111, 1109, 102, 103), (1112, 1110, 116, 117), (1113, 1111, 103, 104), (1114, 1112, 117, 118), (1115, 1113, 104, 105), (1116, 1114, 118, 119), (1117, 1115, 105, 106), (1118, 1116, 119, 120), (1119, 1117, 106, 107), (1120, 1118, 120, 121), (1121, 1119, 107, 108), (1122, 1120, 121, 122), (1123, 1121, 108, 109), (1124, 1122, 122, 123), (1125, 1123, 109, 110), (1126, 1107, 97, 96), (1127, 1124, 123, 124), (1128, 1125, 110, 111), (1129, 1126, 96, 98), (1098, 1127, 124, 125), (1100, 1128, 111, 112), (1102, 1129, 98, 99), (151, 150, 182, 183), (909, 908, 134, 135), (910, 907, 148, 149), (911, 909, 135, 136), (912, 910, 149, 150), (913, 911, 136, 137), (914, 912, 150, 151), (915, 913, 137, 138), (916, 914, 151, 152), (917, 915, 138, 139), (918, 916, 152, 153), (919, 917, 139, 140), (920, 918, 153, 154), (921, 919, 140, 141), (922, 920, 154, 155), (923, 921, 141, 142), (925, 924, 129, 128), (926, 922, 155, 156), (927, 923, 142, 143), (928, 925, 128, 130), (929, 926, 156, 157), (930, 927, 143, 144), (931, 928, 130, 131), (932, 929, 157, 158), (933, 930, 144, 145), (934, 931, 131, 132), (935, 932, 158, 159), (936, 933, 145, 146), (937, 934, 132, 133), (924, 935, 159, 129), (906, 936, 146, 147), (908, 937, 133, 134), (186, 185, 217, 218), (138, 137, 169, 170), (152, 151, 183, 184), (139, 138, 170, 171), (153, 152, 184, 185), (140, 139, 171, 172), (154, 153, 185, 186), (141, 140, 172, 173), (155, 154, 186, 187), (142, 141, 173, 174), (128, 129, 161, 160), (156, 155, 187, 188), (143, 142, 174, 175), (130, 128, 160, 162), (157, 156, 188, 189), (144, 143, 175, 176), (131, 130, 162, 163), (158, 157, 189, 190), (145, 144, 176, 177), (132, 131, 163, 164), (159, 158, 190, 191), (146, 145, 177, 178), (133, 132, 164, 165), (129, 159, 191, 161), (147, 146, 178, 179), (134, 133, 165, 166), (148, 147, 179, 180), (135, 134, 166, 167), (149, 148, 180, 181), (136, 135, 167, 168), (150, 149, 181, 182), (137, 136, 168, 169), (939, 938, 224, 226), (173, 172, 204, 205), (187, 186, 218, 219), (174, 173, 205, 206), (160, 161, 193, 192), (188, 187, 219, 220), (175, 174, 206, 207), (162, 160, 192, 194), (189, 188, 220, 221), (176, 175, 207, 208), (163, 162, 194, 195), (190, 189, 221, 222), (177, 176, 208, 209), (164, 163, 195, 196), (191, 190, 222, 223), (178, 177, 209, 210), (165, 164, 196, 197), (161, 191, 223, 193), (179, 178, 210, 211), (166, 165, 197, 198), (180, 179, 211, 212), (167, 166, 198, 199), (181, 180, 212, 213), (168, 167, 199, 200), (182, 181, 213, 214), (169, 168, 200, 201), (183, 182, 214, 215), (170, 169, 201, 202), (184, 183, 215, 216), (171, 170, 202, 203), (185, 184, 216, 217), (172, 171, 203, 204), (971, 970, 260, 261), (941, 940, 252, 253), (943, 942, 239, 240), (944, 939, 226, 227), (945, 941, 253, 254), (946, 943, 240, 241), (947, 944, 227, 228), (948, 945, 254, 255), (949, 946, 241, 242), (950, 947, 228, 229), (951, 948, 255, 225), (952, 949, 242, 243), (953, 950, 229, 230), (954, 952, 243, 244), (955, 953, 230, 231), (956, 954, 244, 245), (957, 955, 231, 232), (958, 956, 245, 246), (959, 957, 232, 233), (960, 958, 246, 247), (961, 959, 233, 234), (962, 960, 247, 248), (963, 961, 234, 235), (964, 962, 248, 249), (965, 963, 235, 236), (966, 964, 249, 250), (967, 965, 236, 237), (968, 966, 250, 251), (969, 967, 237, 238), (938, 951, 225, 224), (940, 968, 251, 252), (942, 969, 238, 239), (264, 263, 295, 296), (973, 972, 287, 257), (975, 974, 274, 275), (976, 971, 261, 262), (977, 975, 275, 276), (978, 976, 262, 263), (979, 977, 276, 277), (980, 978, 263, 264), (981, 979, 277, 278), (982, 980, 264, 265), (983, 981, 278, 279), (984, 982, 265, 266), (985, 983, 279, 280), (986, 984, 266, 267), (987, 985, 280, 281), (988, 986, 267, 268), (989, 987, 281, 282), (990, 988, 268, 269), (991, 989, 282, 283), (992, 990, 269, 270), (993, 973, 257, 256), (994, 991, 283, 284), (995, 992, 270, 271), (996, 993, 256, 258), (997, 994, 284, 285), (998, 995, 271, 272), (999, 996, 258, 259), (1000, 997, 285, 286), (1001, 998, 272, 273), (970, 999, 259, 260), (972, 1000, 286, 287), (974, 1001, 273, 274), (299, 298, 330, 331), (278, 277, 309, 310), (265, 264, 296, 297), (279, 278, 310, 311), (266, 265, 297, 298), (280, 279, 311, 312), (267, 266, 298, 299), (281, 280, 312, 313), (268, 267, 299, 300), (282, 281, 313, 314), (269, 268, 300, 301), (283, 282, 314, 315), (270, 269, 301, 302), (256, 257, 289, 288), (284, 283, 315, 316), (271, 270, 302, 303), (258, 256, 288, 290), (285, 284, 316, 317), (272, 271, 303, 304), (259, 258, 290, 291), (286, 285, 317, 318), (273, 272, 304, 305), (260, 259, 291, 292), (287, 286, 318, 319), (274, 273, 305, 306), (261, 260, 292, 293), (257, 287, 319, 289), (275, 274, 306, 307), (262, 261, 293, 294), (276, 275, 307, 308), (263, 262, 294, 295), (277, 276, 308, 309), (334, 333, 365, 366), (313, 312, 344, 345), (300, 299, 331, 332), (314, 313, 345, 346), (301, 300, 332, 333), (315, 314, 346, 347), (302, 301, 333, 334), (288, 289, 321, 320), (316, 315, 347, 348), (303, 302, 334, 335), (290, 288, 320, 322), (317, 316, 348, 349), (304, 303, 335, 336), (291, 290, 322, 323), (318, 317, 349, 350), (305, 304, 336, 337), (292, 291, 323, 324), (319, 318, 350, 351), (306, 305, 337, 338), (293, 292, 324, 325), (289, 319, 351, 321), (307, 306, 338, 339), (294, 293, 325, 326), (308, 307, 339, 340), (295, 294, 326, 327), (309, 308, 340, 341), (296, 295, 327, 328), (310, 309, 341, 342), (297, 296, 328, 329), (311, 310, 342, 343), (298, 297, 329, 330), (312, 311, 343, 344), (369, 368, 400, 401), (320, 321, 353, 352), (348, 347, 379, 380), (335, 334, 366, 367), (322, 320, 352, 354), (349, 348, 380, 381), (336, 335, 367, 368), (323, 322, 354, 355), (350, 349, 381, 382), (337, 336, 368, 369), (324, 323, 355, 356), (351, 350, 382, 383), (338, 337, 369, 370), (325, 324, 356, 357), (321, 351, 383, 353), (339, 338, 370, 371), (326, 325, 357, 358), (340, 339, 371, 372), (327, 326, 358, 359), (341, 340, 372, 373), (328, 327, 359, 360), (342, 341, 373, 374), (329, 328, 360, 361), (343, 342, 374, 375), (330, 329, 361, 362), (344, 343, 375, 376), (331, 330, 362, 363), (345, 344, 376, 377), (332, 331, 363, 364), (346, 345, 377, 378), (333, 332, 364, 365), (347, 346, 378, 379), (1003, 1002, 435, 436), (356, 355, 387, 388), (383, 382, 414, 415), (370, 369, 401, 402), (357, 356, 388, 389), (353, 383, 415, 385), (371, 370, 402, 403), (358, 357, 389, 390), (372, 371, 403, 404), (359, 358, 390, 391), (373, 372, 404, 405), (360, 359, 391, 392), (374, 373, 405, 406), (361, 360, 392, 393), (375, 374, 406, 407), (362, 361, 393, 394), (376, 375, 407, 408), (363, 362, 394, 395), (377, 376, 408, 409), (364, 363, 395, 396), (378, 377, 409, 410), (365, 364, 396, 397), (379, 378, 410, 411), (366, 365, 397, 398), (352, 353, 385, 384), (380, 379, 411, 412), (367, 366, 398, 399), (354, 352, 384, 386), (381, 380, 412, 413), (368, 367, 399, 400), (355, 354, 386, 387), (382, 381, 413, 414), (1035, 1034, 470, 471), (1005, 1004, 422, 423), (1006, 1003, 436, 437), (1007, 1005, 423, 424), (1008, 1006, 437, 438), (1009, 1007, 424, 425), (1010, 1008, 438, 439), (1011, 1009, 425, 426), (1012, 1010, 439, 440), (1013, 1011, 426, 427), (1014, 1012, 440, 441), (1015, 1013, 427, 428), (1016, 1014, 441, 442), (1017, 1015, 428, 429), (1018, 1016, 442, 443), (1019, 1017, 429, 430), (1021, 1020, 417, 416), (1022, 1018, 443, 444), (1023, 1019, 430, 431), (1024, 1021, 416, 418), (1025, 1022, 444, 445), (1026, 1023, 431, 432), (1027, 1024, 418, 419), (1028, 1025, 445, 446), (1029, 1026, 432, 433), (1030, 1027, 419, 420), (1031, 1028, 446, 447), (1032, 1029, 433, 434), (1033, 1030, 420, 421), (1020, 1031, 447, 417), (1002, 1032, 434, 435), (1004, 1033, 421, 422), (1067, 1066, 505, 506), (1037, 1036, 457, 458), (1038, 1035, 471, 472), (1039, 1037, 458, 459), (1040, 1038, 472, 473), (1041, 1039, 459, 460), (1042, 1040, 473, 474), (1043, 1041, 460, 461), (1044, 1042, 474, 475), (1045, 1043, 461, 462), (1047, 1046, 449, 448), (1048, 1044, 475, 476), (1049, 1045, 462, 463), (1050, 1047, 448, 450), (1051, 1048, 476, 477), (1052, 1049, 463, 464), (1053, 1050, 450, 451), (1054, 1051, 477, 478), (1055, 1052, 464, 465), (1056, 1053, 451, 452), (1057, 1054, 478, 479), (1058, 1055, 465, 466), (1059, 1056, 452, 453), (1046, 1057, 479, 449), (1060, 1058, 466, 467), (1061, 1059, 453, 454), (1062, 1060, 467, 468), (1063, 1061, 454, 455), (1064, 1062, 468, 469), (1065, 1063, 455, 456), (1034, 1064, 469, 470), (1036, 1065, 456, 457), (482, 480, 512, 514), (1069, 1068, 492, 493), (1070, 1067, 506, 507), (1071, 1069, 493, 494), (1073, 1072, 481, 480), (1074, 1070, 507, 508), (1075, 1071, 494, 495), (1076, 1073, 480, 482), (1077, 1074, 508, 509), (1078, 1075, 495, 496), (1079, 1076, 482, 483), (1080, 1077, 509, 510), (1081, 1078, 496, 497), (1082, 1079, 483, 484), (1083, 1080, 510, 511), (1084, 1081, 497, 498), (1085, 1082, 484, 485), (1072, 1083, 511, 481), (1086, 1084, 498, 499), (1087, 1085, 485, 486), (1088, 1086, 499, 500), (1089, 1087, 486, 487), (1090, 1088, 500, 501), (1091, 1089, 487, 488), (1092, 1090, 501, 502), (1093, 1091, 488, 489), (1094, 1092, 502, 503), (1095, 1093, 489, 490), (1096, 1094, 503, 504), (1097, 1095, 490, 491), (1066, 1096, 504, 505), (1068, 1097, 491, 492), (512, 513, 543, 542, 541, 540, 539, 538, 537, 536, 535, 534, 533, 532, 531, 530, 529, 528, 527, 526, 525, 524, 523, 522, 521, 520, 519, 518, 517, 516, 515, 514), (509, 508, 540, 541), (496, 495, 527, 528), (483, 482, 514, 515), (510, 509, 541, 542), (497, 496, 528, 529), (484, 483, 515, 516), (511, 510, 542, 543), (498, 497, 529, 530), (485, 484, 516, 517), (481, 511, 543, 513), (499, 498, 530, 531), (486, 485, 517, 518), (500, 499, 531, 532), (487, 486, 518, 519), (501, 500, 532, 533), (488, 487, 519, 520), (502, 501, 533, 534), (489, 488, 520, 521), (503, 502, 534, 535), (490, 489, 521, 522), (504, 503, 535, 536), (491, 490, 522, 523), (505, 504, 536, 537), (492, 491, 523, 524), (506, 505, 537, 538), (493, 492, 524, 525), (507, 506, 538, 539), (494, 493, 525, 526), (480, 481, 513, 512), (508, 507, 539, 540), (495, 494, 526, 527), (578, 809, 554), (800, 799, 544, 545), (807, 806, 551, 552), (804, 803, 548, 549), (801, 800, 545, 546), (808, 807, 552, 553), (805, 804, 549, 550), (802, 801, 546, 547), (809, 808, 553, 554), (799, 566, 544), (806, 805, 550, 551), (803, 802, 547, 548), (550, 549, 560, 561), (547, 546, 557, 558), (554, 553, 564, 565), (544, 566, 555), (551, 550, 561, 562), (548, 547, 558, 559), (578, 554, 565), (545, 544, 555, 556), (552, 551, 562, 563), (549, 548, 559, 560), (546, 545, 556, 557), (553, 552, 563, 564), (563, 562, 574, 575), (560, 559, 571, 572), (557, 556, 568, 569), (564, 563, 575, 576), (561, 560, 572, 573), (558, 557, 569, 570), (565, 564, 576, 577), (555, 566, 567), (562, 561, 573, 574), (559, 558, 570, 571), (578, 565, 577), (556, 555, 567, 568), (567, 566, 579), (574, 573, 585, 586), (571, 570, 582, 583), (578, 577, 589), (568, 567, 579, 580), (575, 574, 586, 587), (572, 571, 583, 584), (569, 568, 580, 581), (576, 575, 587, 588), (573, 572, 584, 585), (570, 569, 581, 582), (577, 576, 588, 589), (588, 587, 598, 599), (585, 584, 595, 596), (582, 581, 592, 593), (589, 588, 599, 600), (579, 566, 590), (586, 585, 596, 597), (583, 582, 593, 594), (578, 589, 600), (580, 579, 590, 591), (587, 586, 597, 598), (584, 583, 594, 595), (581, 580, 591, 592), (591, 590, 601, 602), (598, 597, 608, 609), (595, 594, 605, 606), (592, 591, 602, 603), (599, 598, 609, 610), (596, 595, 606, 607), (593, 592, 603, 604), (600, 599, 610, 611), (590, 566, 601), (597, 596, 607, 608), (594, 593, 604, 605), (578, 600, 611), (611, 610, 621, 622), (601, 566, 612), (608, 607, 618, 619), (605, 604, 615, 616), (578, 611, 622), (602, 601, 612, 613), (609, 608, 619, 620), (606, 605, 616, 617), (603, 602, 613, 614), (610, 609, 620, 621), (607, 606, 617, 618), (604, 603, 614, 615), (614, 613, 624, 625), (621, 620, 631, 632), (618, 617, 628, 629), (615, 614, 625, 626), (622, 621, 632, 633), (612, 566, 623), (619, 618, 629, 630), (616, 615, 626, 627), (578, 622, 633), (613, 612, 623, 624), (620, 619, 630, 631), (617, 616, 627, 628), (578, 633, 644), (624, 623, 634, 635), (631, 630, 641, 642), (628, 627, 638, 639), (625, 624, 635, 636), (632, 631, 642, 643), (629, 628, 639, 640), (626, 625, 636, 637), (633, 632, 643, 644), (623, 566, 634), (630, 629, 640, 641), (627, 626, 637, 638), (637, 636, 647, 648), (644, 643, 654, 655), (634, 566, 645), (641, 640, 651, 652), (638, 637, 648, 649), (578, 644, 655), (635, 634, 645, 646), (642, 641, 652, 653), (639, 638, 649, 650), (636, 635, 646, 647), (643, 642, 653, 654), (640, 639, 650, 651), (647, 646, 657, 658), (654, 653, 664, 665), (651, 650, 661, 662), (648, 647, 658, 659), (655, 654, 665, 666), (645, 566, 656), (652, 651, 662, 663), (649, 648, 659, 660), (578, 655, 666), (646, 645, 656, 657), (653, 652, 663, 664), (650, 649, 660, 661), (660, 659, 670, 671), (578, 666, 677), (657, 656, 667, 668), (664, 663, 674, 675), (661, 660, 671, 672), (658, 657, 668, 669), (665, 664, 675, 676), (662, 661, 672, 673), (659, 658, 669, 670), (666, 665, 676, 677), (656, 566, 667), (663, 662, 673, 674), (670, 669, 680, 681), (677, 676, 687, 688), (667, 566, 678), (674, 673, 684, 685), (671, 670, 681, 682), (578, 677, 688), (668, 667, 678, 679), (675, 674, 685, 686), (672, 671, 682, 683), (669, 668, 679, 680), (676, 675, 686, 687), (673, 672, 683, 684), (683, 682, 693, 694), (680, 679, 690, 691), (687, 686, 697, 698), (684, 683, 694, 695), (681, 680, 691, 692), (688, 687, 698, 699), (678, 566, 689), (685, 684, 695, 696), (682, 681, 692, 693), (578, 688, 699), (679, 678, 689, 690), (686, 685, 696, 697), (693, 692, 703, 704), (578, 699, 710), (690, 689, 700, 701), (697, 696, 707, 708), (694, 693, 704, 705), (691, 690, 701, 702), (698, 697, 708, 709), (695, 694, 705, 706), (692, 691, 702, 703), (699, 698, 709, 710), (689, 566, 700), (696, 695, 706, 707), (706, 705, 716, 717), (703, 702, 713, 714), (710, 709, 720, 721), (700, 566, 711), (707, 706, 717, 718), (704, 703, 714, 715), (578, 710, 721), (701, 700, 711, 712), (708, 707, 718, 719), (705, 704, 715, 716), (702, 701, 712, 713), (709, 708, 719, 720), (716, 715, 726, 727), (713, 712, 723, 724), (720, 719, 730, 731), (717, 716, 727, 728), (714, 713, 724, 725), (721, 720, 731, 732), (711, 566, 722), (718, 717, 728, 729), (715, 714, 725, 726), (578, 721, 732), (712, 711, 722, 723), (719, 718, 729, 730), (729, 728, 739, 740), (726, 725, 736, 737), (578, 732, 743), (723, 722, 733, 734), (730, 729, 740, 741), (727, 726, 737, 738), (724, 723, 734, 735), (731, 730, 741, 742), (728, 727, 738, 739), (725, 724, 735, 736), (732, 731, 742, 743), (722, 566, 733), (739, 738, 749, 750), (736, 735, 746, 747), (743, 742, 753, 754), (733, 566, 744), (740, 739, 750, 751), (737, 736, 747, 748), (578, 743, 754), (734, 733, 744, 745), (741, 740, 751, 752), (738, 737, 748, 749), (735, 734, 745, 746), (742, 741, 752, 753), (752, 751, 762, 763), (749, 748, 759, 760), (746, 745, 756, 757), (753, 752, 763, 764), (750, 749, 760, 761), (747, 746, 757, 758), (754, 753, 764, 765), (744, 566, 755), (751, 750, 761, 762), (748, 747, 758, 759), (578, 754, 765), (745, 744, 755, 756), (755, 566, 766), (762, 761, 772, 773), (759, 758, 769, 770), (578, 765, 776), (756, 755, 766, 767), (763, 762, 773, 774), (760, 759, 770, 771), (757, 756, 767, 768), (764, 763, 774, 775), (761, 760, 771, 772), (758, 757, 768, 769), (765, 764, 775, 776), (775, 774, 785, 786), (772, 771, 782, 783), (769, 768, 779, 780), (776, 775, 786, 787), (766, 566, 777), (773, 772, 783, 784), (770, 769, 780, 781), (578, 776, 787), (767, 766, 777, 778), (774, 773, 784, 785), (771, 770, 781, 782), (768, 767, 778, 779), (778, 777, 788, 789), (785, 784, 795, 796), (782, 781, 792, 793), (779, 778, 789, 790), (786, 785, 796, 797), (783, 782, 793, 794), (780, 779, 790, 791), (787, 786, 797, 798), (777, 566, 788), (784, 783, 794, 795), (781, 780, 791, 792), (578, 787, 798), (798, 797, 808, 809), (788, 566, 799), (795, 794, 805, 806), (792, 791, 802, 803), (578, 798, 809), (789, 788, 799, 800), (796, 795, 806, 807), (793, 792, 803, 804), (790, 789, 800, 801), (797, 796, 807, 808), (794, 793, 804, 805), (791, 790, 801, 802), (62, 841, 810, 0), (60, 840, 841, 62), (58, 839, 840, 60), (56, 838, 839, 58), (54, 837, 838, 56), (52, 836, 837, 54), (50, 835, 836, 52), (48, 834, 835, 50), (46, 833, 834, 48), (44, 832, 833, 46), (42, 831, 832, 44), (40, 830, 831, 42), (38, 829, 830, 40), (36, 828, 829, 38), (34, 827, 828, 36), (32, 826, 827, 34), (30, 825, 826, 32), (28, 824, 825, 30), (26, 823, 824, 28), (24, 822, 823, 26), (22, 821, 822, 24), (20, 820, 821, 22), (18, 819, 820, 20), (16, 818, 819, 18), (14, 817, 818, 16), (12, 816, 817, 14), (10, 815, 816, 12), (8, 814, 815, 10), (6, 813, 814, 8), (4, 812, 813, 6), (2, 811, 812, 4), (0, 810, 811, 2), (841, 873, 842, 810), (840, 872, 873, 841), (839, 871, 872, 840), (838, 870, 871, 839), (837, 869, 870, 838), (836, 868, 869, 837), (835, 867, 868, 836), (834, 866, 867, 835), (833, 865, 866, 834), (832, 864, 865, 833), (831, 863, 864, 832), (830, 862, 863, 831), (829, 861, 862, 830), (828, 860, 861, 829), (827, 859, 860, 828), (826, 858, 859, 827), (825, 857, 858, 826), (824, 856, 857, 825), (823, 855, 856, 824), (822, 854, 855, 823), (821, 853, 854, 822), (820, 852, 853, 821), (819, 851, 852, 820), (818, 850, 851, 819), (817, 849, 850, 818), (816, 848, 849, 817), (815, 847, 848, 816), (814, 846, 847, 815), (813, 845, 846, 814), (812, 844, 845, 813), (811, 843, 844, 812), (810, 842, 843, 811), (49, 47, 904, 886), (31, 29, 903, 884), (13, 11, 902, 882), (57, 55, 901, 880), (39, 37, 900, 878), (21, 19, 899, 876), (1, 63, 898, 905), (3, 1, 905, 874), (47, 45, 897, 904), (29, 27, 896, 903), (11, 9, 895, 902), (55, 53, 894, 901), (37, 35, 893, 900), (19, 17, 892, 899), (63, 61, 891, 898), (45, 43, 890, 897), (27, 25, 889, 896), (9, 7, 888, 895), (53, 51, 887, 894), (35, 33, 885, 893), (17, 15, 883, 892), (61, 59, 881, 891), (43, 41, 879, 890), (25, 23, 877, 889), (7, 5, 875, 888), (51, 49, 886, 887), (33, 31, 884, 885), (15, 13, 882, 883), (59, 57, 880, 881), (41, 39, 878, 879), (23, 21, 876, 877), (5, 3, 874, 875), (102, 101, 937, 908), (115, 114, 936, 906), (97, 127, 935, 924), (101, 100, 934, 937), (114, 113, 933, 936), (127, 126, 932, 935), (100, 99, 931, 934), (113, 112, 930, 933), (126, 125, 929, 932), (99, 98, 928, 931), (112, 111, 927, 930), (125, 124, 926, 929), (98, 96, 925, 928), (111, 110, 923, 927), (124, 123, 922, 926), (96, 97, 924, 925), (110, 109, 921, 923), (123, 122, 920, 922), (109, 108, 919, 921), (122, 121, 918, 920), (108, 107, 917, 919), (121, 120, 916, 918), (107, 106, 915, 917), (120, 119, 914, 916), (106, 105, 913, 915), (119, 118, 912, 914), (105, 104, 911, 913), (118, 117, 910, 912), (104, 103, 909, 911), (117, 116, 907, 910), (103, 102, 908, 909), (116, 115, 906, 907), (207, 206, 969, 942), (220, 219, 968, 940), (192, 193, 951, 938), (206, 205, 967, 969), (219, 218, 966, 968), (205, 204, 965, 967), (218, 217, 964, 966), (204, 203, 963, 965), (217, 216, 962, 964), (203, 202, 961, 963), (216, 215, 960, 962), (202, 201, 959, 961), (215, 214, 958, 960), (201, 200, 957, 959), (214, 213, 956, 958), (200, 199, 955, 957), (213, 212, 954, 956), (199, 198, 953, 955), (212, 211, 952, 954), (198, 197, 950, 953), (211, 210, 949, 952), (193, 223, 948, 951), (197, 196, 947, 950), (210, 209, 946, 949), (223, 222, 945, 948), (196, 195, 944, 947), (209, 208, 943, 946), (222, 221, 941, 945), (195, 194, 939, 944), (208, 207, 942, 943), (221, 220, 940, 941), (194, 192, 938, 939), (242, 241, 1001, 974), (255, 254, 1000, 972), (228, 227, 999, 970), (241, 240, 998, 1001), (254, 253, 997, 1000), (227, 226, 996, 999), (240, 239, 995, 998), (253, 252, 994, 997), (226, 224, 993, 996), (239, 238, 992, 995), (252, 251, 991, 994), (224, 225, 973, 993), (238, 237, 990, 992), (251, 250, 989, 991), (237, 236, 988, 990), (250, 249, 987, 989), (236, 235, 986, 988), (249, 248, 985, 987), (235, 234, 984, 986), (248, 247, 983, 985), (234, 233, 982, 984), (247, 246, 981, 983), (233, 232, 980, 982), (246, 245, 979, 981), (232, 231, 978, 980), (245, 244, 977, 979), (231, 230, 976, 978), (244, 243, 975, 977), (230, 229, 971, 976), (243, 242, 974, 975), (225, 255, 972, 973), (229, 228, 970, 971), (390, 389, 1033, 1004), (403, 402, 1032, 1002), (385, 415, 1031, 1020), (389, 388, 1030, 1033), (402, 401, 1029, 1032), (415, 414, 1028, 1031), (388, 387, 1027, 1030), (401, 400, 1026, 1029), (414, 413, 1025, 1028), (387, 386, 1024, 1027), (400, 399, 1023, 1026), (413, 412, 1022, 1025), (386, 384, 1021, 1024), (399, 398, 1019, 1023), (412, 411, 1018, 1022), (384, 385, 1020, 1021), (398, 397, 1017, 1019), (411, 410, 1016, 1018), (397, 396, 1015, 1017), (410, 409, 1014, 1016), (396, 395, 1013, 1015), (409, 408, 1012, 1014), (395, 394, 1011, 1013), (408, 407, 1010, 1012), (394, 393, 1009, 1011), (407, 406, 1008, 1010), (393, 392, 1007, 1009), (406, 405, 1006, 1008), (392, 391, 1005, 1007), (405, 404, 1003, 1006), (391, 390, 1004, 1005), (404, 403, 1002, 1003), (425, 424, 1065, 1036), (438, 437, 1064, 1034), (424, 423, 1063, 1065), (437, 436, 1062, 1064), (423, 422, 1061, 1063), (436, 435, 1060, 1062), (422, 421, 1059, 1061), (435, 434, 1058, 1060), (417, 447, 1057, 1046), (421, 420, 1056, 1059), (434, 433, 1055, 1058), (447, 446, 1054, 1057), (420, 419, 1053, 1056), (433, 432, 1052, 1055), (446, 445, 1051, 1054), (419, 418, 1050, 1053), (432, 431, 1049, 1052), (445, 444, 1048, 1051), (418, 416, 1047, 1050), (431, 430, 1045, 1049), (444, 443, 1044, 1048), (416, 417, 1046, 1047), (430, 429, 1043, 1045), (443, 442, 1042, 1044), (429, 428, 1041, 1043), (442, 441, 1040, 1042), (428, 427, 1039, 1041), (441, 440, 1038, 1040), (427, 426, 1037, 1039), (440, 439, 1035, 1038), (426, 425, 1036, 1037), (439, 438, 1034, 1035), (460, 459, 1097, 1068), (473, 472, 1096, 1066), (459, 458, 1095, 1097), (472, 471, 1094, 1096), (458, 457, 1093, 1095), (471, 470, 1092, 1094), (457, 456, 1091, 1093), (470, 469, 1090, 1092), (456, 455, 1089, 1091), (469, 468, 1088, 1090), (455, 454, 1087, 1089), (468, 467, 1086, 1088), (454, 453, 1085, 1087), (467, 466, 1084, 1086), (449, 479, 1083, 1072), (453, 452, 1082, 1085), (466, 465, 1081, 1084), (479, 478, 1080, 1083), (452, 451, 1079, 1082), (465, 464, 1078, 1081), (478, 477, 1077, 1080), (451, 450, 1076, 1079), (464, 463, 1075, 1078), (477, 476, 1074, 1077), (450, 448, 1073, 1076), (463, 462, 1071, 1075), (476, 475, 1070, 1074), (448, 449, 1072, 1073), (462, 461, 1069, 1071), (475, 474, 1067, 1070), (461, 460, 1068, 1069), (474, 473, 1066, 1067), (67, 66, 1129, 1102), (80, 79, 1128, 1100), (93, 92, 1127, 1098), (66, 64, 1126, 1129), (79, 78, 1125, 1128), (92, 91, 1124, 1127), (64, 65, 1107, 1126), (78, 77, 1123, 1125), (91, 90, 1122, 1124), (77, 76, 1121, 1123), (90, 89, 1120, 1122), (76, 75, 1119, 1121), (89, 88, 1118, 1120), (75, 74, 1117, 1119), (88, 87, 1116, 1118), (74, 73, 1115, 1117), (87, 86, 1114, 1116), (73, 72, 1113, 1115), (86, 85, 1112, 1114), (72, 71, 1111, 1113), (85, 84, 1110, 1112), (71, 70, 1109, 1111), (84, 83, 1108, 1110), (70, 69, 1106, 1109), (83, 82, 1105, 1108), (65, 95, 1104, 1107), (69, 68, 1103, 1106), (82, 81, 1101, 1105), (95, 94, 1099, 1104), (68, 67, 1102, 1103), (81, 80, 1100, 1101), (94, 93, 1098, 1099)])
me_cylinder.polygons.foreach_set('use_smooth', [True] * 1122)
me_cylinder.use_remesh_preserve_volume = False
me_cylinder.use_remesh_preserve_attributes = False
me_cylinder.use_mirror_vertex_groups = False
me_cylinder.update()

# ---- objects
ob_pawn = bpy.data.objects.new('Pawn', me_cylinder)
ob_lamp = bpy.data.objects.new('Lamp', light_lamp)
ob_camera = bpy.data.objects.new('Camera', cam_camera)

# ---- transforms, parenting, visibility, modifiers, constraints
ob_pawn.location = (0.0, 0.0, 0.0)
ob_pawn.lineart.crease_threshold = 0.0
_m = ob_pawn.modifiers.new('Subsurf', 'SUBSURF')
_m.uv_smooth = 'PRESERVE_CORNERS'
_m.levels = 2
_m.render_levels = 4
_m.show_only_control_edges = False
ob_lamp.location = (3.146, 1.005, 6.307)
ob_lamp.rotation_euler = (0.6503, 0.05522, 1.866)
ob_lamp.lock_rotations_4d = False
ob_lamp.empty_display_type = 'ARROWS'
ob_lamp.color = (0.0, 0.0, 0.0, 0.0)
ob_lamp.lineart.crease_threshold = 0.0
ob_camera.location = (9.376, -6.508, 7.428)
ob_camera.rotation_euler = (1.109, 0.0, 0.8149)
ob_camera.lock_rotations_4d = False
ob_camera.empty_display_type = 'ARROWS'
ob_camera.color = (0.0, 0.0, 0.0, 0.0)
ob_camera.display_type = 'WIRE'
ob_camera.lineart.crease_threshold = 0.0

# ---- collection membership
col_collection_1.objects.link(ob_pawn)
col_collection_1.objects.link(ob_lamp)
col_collection_1.objects.link(ob_camera)

# ---- scene / render settings (as saved in the file)
scene.camera = ob_camera
scene.frame_start = 1; scene.frame_end = 250; scene.frame_set(1)
scene.render.engine = 'CYCLES'
scene.render.resolution_percentage = 50
scene.render.dither_intensity = 0.0
scene.cycles.use_denoising = False
scene.cycles.samples = 128
scene.cycles.sampling_pattern = 'TABULATED_SOBOL'
scene.cycles.light_sampling_threshold = 0.0
scene.cycles.use_adaptive_sampling = False
scene.cycles.use_light_tree = False
scene.cycles.blur_glossy = 0.0
scene.cycles.sample_clamp_indirect = 0.0
scene.view_settings.view_transform = 'Standard'
bpy.context.view_layer.update()
